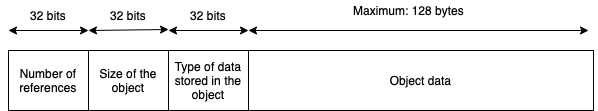

The diagram above was exported from draw.io. Its source (the exported page's mxGraphModel, read from the mxfile embedded in the PNG):
<mxGraphModel dx="1426" dy="825" grid="1" gridSize="10" guides="1" tooltips="1" connect="1" arrows="1" fold="1" page="1" pageScale="1" pageWidth="850" pageHeight="1100" math="0" shadow="0">
  <root>
    <mxCell id="0" />
    <mxCell id="1" parent="0" />
    <mxCell id="Rkxvy7sw4OW8jEkVyIoU-1" value="Number of references" style="rounded=0;whiteSpace=wrap;html=1;" vertex="1" parent="1">
      <mxGeometry x="160" y="360" width="80" height="60" as="geometry" />
    </mxCell>
    <mxCell id="Rkxvy7sw4OW8jEkVyIoU-3" value="Size of the object" style="rounded=0;whiteSpace=wrap;html=1;" vertex="1" parent="1">
      <mxGeometry x="240" y="360" width="80" height="60" as="geometry" />
    </mxCell>
    <mxCell id="Rkxvy7sw4OW8jEkVyIoU-4" value="Type of data stored in the object" style="rounded=0;whiteSpace=wrap;html=1;" vertex="1" parent="1">
      <mxGeometry x="320" y="360" width="80" height="60" as="geometry" />
    </mxCell>
    <mxCell id="Rkxvy7sw4OW8jEkVyIoU-5" value="Object data" style="rounded=0;whiteSpace=wrap;html=1;" vertex="1" parent="1">
      <mxGeometry x="400" y="360" width="345" height="60" as="geometry" />
    </mxCell>
    <mxCell id="Rkxvy7sw4OW8jEkVyIoU-7" value="" style="endArrow=classic;startArrow=classic;html=1;rounded=0;" edge="1" parent="1">
      <mxGeometry width="50" height="50" relative="1" as="geometry">
        <mxPoint x="160" y="340" as="sourcePoint" />
        <mxPoint x="240" y="340" as="targetPoint" />
      </mxGeometry>
    </mxCell>
    <mxCell id="Rkxvy7sw4OW8jEkVyIoU-9" value="32 bits" style="text;html=1;strokeColor=none;fillColor=none;align=center;verticalAlign=middle;whiteSpace=wrap;rounded=0;" vertex="1" parent="1">
      <mxGeometry x="170" y="310" width="60" height="30" as="geometry" />
    </mxCell>
    <mxCell id="Rkxvy7sw4OW8jEkVyIoU-10" value="" style="endArrow=classic;startArrow=classic;html=1;rounded=0;" edge="1" parent="1">
      <mxGeometry width="50" height="50" relative="1" as="geometry">
        <mxPoint x="240" y="340" as="sourcePoint" />
        <mxPoint x="320" y="339" as="targetPoint" />
        <Array as="points">
          <mxPoint x="320" y="339" />
        </Array>
      </mxGeometry>
    </mxCell>
    <mxCell id="Rkxvy7sw4OW8jEkVyIoU-11" value="32 bits" style="text;html=1;strokeColor=none;fillColor=none;align=center;verticalAlign=middle;whiteSpace=wrap;rounded=0;" vertex="1" parent="1">
      <mxGeometry x="250" y="310" width="60" height="30" as="geometry" />
    </mxCell>
    <mxCell id="Rkxvy7sw4OW8jEkVyIoU-12" value="" style="endArrow=classic;startArrow=classic;html=1;rounded=0;" edge="1" parent="1">
      <mxGeometry width="50" height="50" relative="1" as="geometry">
        <mxPoint x="320" y="340" as="sourcePoint" />
        <mxPoint x="400" y="340" as="targetPoint" />
      </mxGeometry>
    </mxCell>
    <mxCell id="Rkxvy7sw4OW8jEkVyIoU-13" value="32 bits" style="text;html=1;strokeColor=none;fillColor=none;align=center;verticalAlign=middle;whiteSpace=wrap;rounded=0;" vertex="1" parent="1">
      <mxGeometry x="330" y="310" width="60" height="30" as="geometry" />
    </mxCell>
    <mxCell id="Rkxvy7sw4OW8jEkVyIoU-14" value="" style="endArrow=classic;startArrow=classic;html=1;rounded=0;" edge="1" parent="1">
      <mxGeometry width="50" height="50" relative="1" as="geometry">
        <mxPoint x="400" y="340" as="sourcePoint" />
        <mxPoint x="740" y="340" as="targetPoint" />
      </mxGeometry>
    </mxCell>
    <mxCell id="Rkxvy7sw4OW8jEkVyIoU-15" value="Maximum: 128&amp;nbsp;bytes" style="text;html=1;align=center;verticalAlign=middle;resizable=0;points=[];autosize=1;strokeColor=none;fillColor=none;" vertex="1" parent="1">
      <mxGeometry x="495" y="310" width="130" height="20" as="geometry" />
    </mxCell>
  </root>
</mxGraphModel>